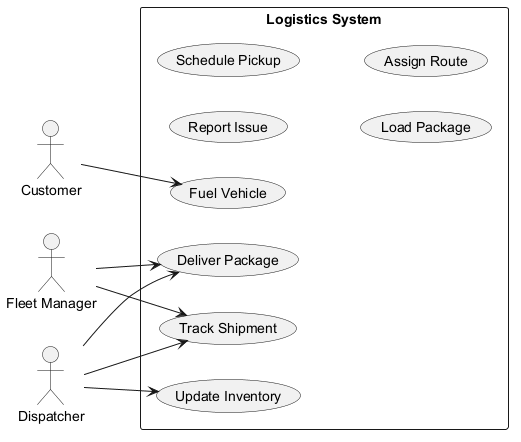

The diagram above was rendered by PlantUML. Its source (embedded in the PNG):
@startuml
skinparam backgroundColor #FFFFFF
skinparam classBackgroundColor #F1F8E9
skinparam classBorderColor #33691E
left to right direction
actor "Customer" as Customer
actor "Fleet Manager" as FleetManager
actor "Dispatcher" as Dispatcher
rectangle "Logistics System" {
  usecase "Update Inventory" as UC_UpdateInventory
  usecase "Track Shipment" as UC_TrackShipment
  usecase "Report Issue" as UC_ReportIssue
  usecase "Fuel Vehicle" as UC_FuelVehicle
  usecase "Schedule Pickup" as UC_SchedulePickup
  usecase "Load Package" as UC_LoadPackage
  usecase "Deliver Package" as UC_DeliverPackage
  usecase "Assign Route" as UC_AssignRoute
}
Customer --> UC_FuelVehicle
FleetManager --> UC_DeliverPackage
FleetManager --> UC_TrackShipment
Dispatcher --> UC_DeliverPackage
Dispatcher --> UC_TrackShipment
Dispatcher --> UC_UpdateInventory
@enduml